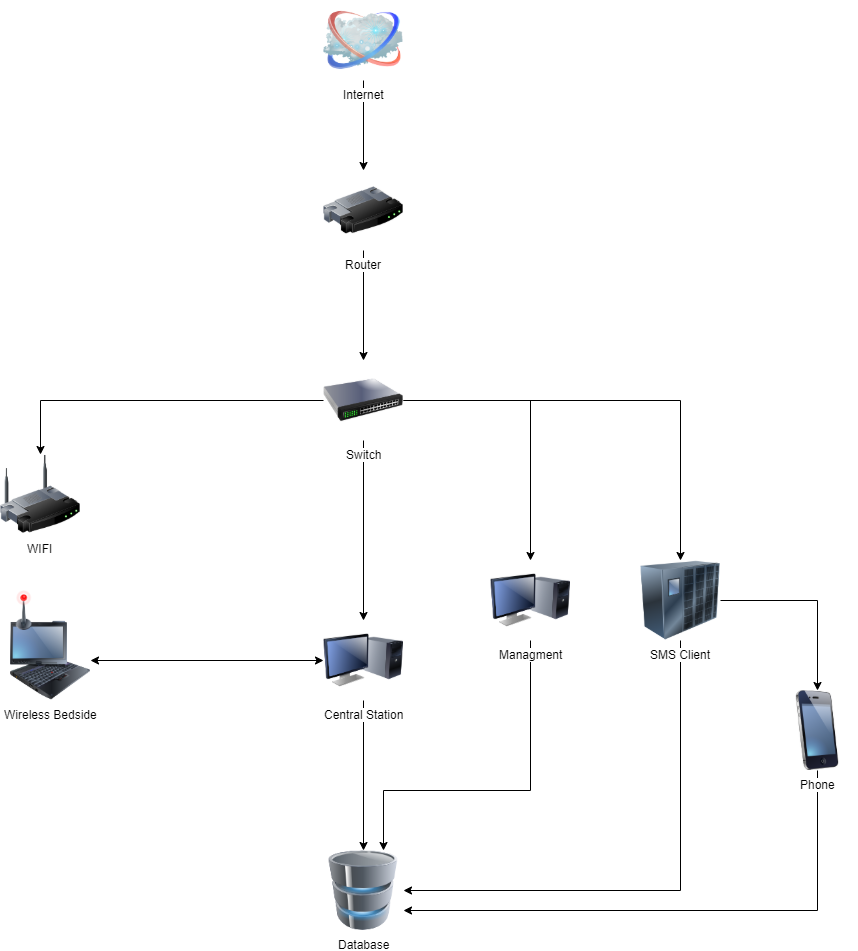

The diagram above was exported from draw.io. Its source (the exported page's mxGraphModel, read from the mxfile embedded in the PNG):
<mxGraphModel dx="1024" dy="485" grid="1" gridSize="10" guides="1" tooltips="1" connect="1" arrows="1" fold="1" page="1" pageScale="1" pageWidth="827" pageHeight="1169" math="0" shadow="0">
  <root>
    <mxCell id="0" />
    <mxCell id="1" parent="0" />
    <mxCell id="F8-lYAha5o-I7pzGUrzC-10" style="edgeStyle=orthogonalEdgeStyle;rounded=0;orthogonalLoop=1;jettySize=auto;html=1;entryX=1;entryY=0.5;entryDx=0;entryDy=0;startArrow=classic;startFill=1;" edge="1" parent="1" source="F8-lYAha5o-I7pzGUrzC-6" target="F8-lYAha5o-I7pzGUrzC-7">
      <mxGeometry relative="1" as="geometry" />
    </mxCell>
    <mxCell id="F8-lYAha5o-I7pzGUrzC-26" style="edgeStyle=orthogonalEdgeStyle;rounded=0;orthogonalLoop=1;jettySize=auto;html=1;entryX=0.5;entryY=0;entryDx=0;entryDy=0;startArrow=none;startFill=0;" edge="1" parent="1" source="F8-lYAha5o-I7pzGUrzC-6" target="F8-lYAha5o-I7pzGUrzC-17">
      <mxGeometry relative="1" as="geometry" />
    </mxCell>
    <mxCell id="F8-lYAha5o-I7pzGUrzC-6" value="Central Station" style="image;html=1;labelBackgroundColor=#ffffff;image=img/lib/clip_art/computers/Monitor_Tower_128x128.png" vertex="1" parent="1">
      <mxGeometry x="373" y="670" width="80" height="80" as="geometry" />
    </mxCell>
    <mxCell id="F8-lYAha5o-I7pzGUrzC-9" value="" style="group" vertex="1" connectable="0" parent="1">
      <mxGeometry x="60" y="640" width="80" height="110" as="geometry" />
    </mxCell>
    <mxCell id="F8-lYAha5o-I7pzGUrzC-7" value="Wireless Bedside" style="image;html=1;labelBackgroundColor=#ffffff;image=img/lib/clip_art/computers/IBM_Tablet_128x128.png" vertex="1" parent="F8-lYAha5o-I7pzGUrzC-9">
      <mxGeometry y="30" width="80" height="80" as="geometry" />
    </mxCell>
    <mxCell id="F8-lYAha5o-I7pzGUrzC-8" value="" style="image;html=1;labelBackgroundColor=#ffffff;image=img/lib/clip_art/telecommunication/Signal_tower_off_128x128.png" vertex="1" parent="F8-lYAha5o-I7pzGUrzC-9">
      <mxGeometry width="27" height="40" as="geometry" />
    </mxCell>
    <mxCell id="F8-lYAha5o-I7pzGUrzC-13" style="edgeStyle=orthogonalEdgeStyle;rounded=0;orthogonalLoop=1;jettySize=auto;html=1;entryX=0.5;entryY=0;entryDx=0;entryDy=0;startArrow=none;startFill=0;" edge="1" parent="1" source="F8-lYAha5o-I7pzGUrzC-11" target="F8-lYAha5o-I7pzGUrzC-12">
      <mxGeometry relative="1" as="geometry" />
    </mxCell>
    <mxCell id="F8-lYAha5o-I7pzGUrzC-11" value="Internet" style="image;html=1;labelBackgroundColor=#ffffff;image=img/lib/clip_art/networking/Cloud_128x128.png" vertex="1" parent="1">
      <mxGeometry x="373" y="50" width="80" height="80" as="geometry" />
    </mxCell>
    <mxCell id="F8-lYAha5o-I7pzGUrzC-15" style="edgeStyle=orthogonalEdgeStyle;rounded=0;orthogonalLoop=1;jettySize=auto;html=1;startArrow=none;startFill=0;" edge="1" parent="1" source="F8-lYAha5o-I7pzGUrzC-12" target="F8-lYAha5o-I7pzGUrzC-14">
      <mxGeometry relative="1" as="geometry" />
    </mxCell>
    <mxCell id="F8-lYAha5o-I7pzGUrzC-12" value="Router" style="image;html=1;labelBackgroundColor=#ffffff;image=img/lib/clip_art/networking/Router_128x128.png" vertex="1" parent="1">
      <mxGeometry x="373" y="220" width="80" height="80" as="geometry" />
    </mxCell>
    <mxCell id="F8-lYAha5o-I7pzGUrzC-16" style="edgeStyle=orthogonalEdgeStyle;rounded=0;orthogonalLoop=1;jettySize=auto;html=1;entryX=0.5;entryY=0;entryDx=0;entryDy=0;startArrow=none;startFill=0;" edge="1" parent="1" source="F8-lYAha5o-I7pzGUrzC-14" target="F8-lYAha5o-I7pzGUrzC-6">
      <mxGeometry relative="1" as="geometry" />
    </mxCell>
    <mxCell id="F8-lYAha5o-I7pzGUrzC-19" style="edgeStyle=orthogonalEdgeStyle;rounded=0;orthogonalLoop=1;jettySize=auto;html=1;entryX=0.5;entryY=0;entryDx=0;entryDy=0;startArrow=none;startFill=0;" edge="1" parent="1" source="F8-lYAha5o-I7pzGUrzC-14" target="F8-lYAha5o-I7pzGUrzC-18">
      <mxGeometry relative="1" as="geometry" />
    </mxCell>
    <mxCell id="F8-lYAha5o-I7pzGUrzC-20" style="edgeStyle=orthogonalEdgeStyle;rounded=0;orthogonalLoop=1;jettySize=auto;html=1;startArrow=none;startFill=0;entryX=0.5;entryY=0;entryDx=0;entryDy=0;" edge="1" parent="1" source="F8-lYAha5o-I7pzGUrzC-14" target="F8-lYAha5o-I7pzGUrzC-21">
      <mxGeometry relative="1" as="geometry">
        <mxPoint x="590" y="590" as="targetPoint" />
      </mxGeometry>
    </mxCell>
    <mxCell id="F8-lYAha5o-I7pzGUrzC-22" style="edgeStyle=orthogonalEdgeStyle;rounded=0;orthogonalLoop=1;jettySize=auto;html=1;startArrow=none;startFill=0;entryX=0.5;entryY=0;entryDx=0;entryDy=0;" edge="1" parent="1" source="F8-lYAha5o-I7pzGUrzC-14" target="F8-lYAha5o-I7pzGUrzC-23">
      <mxGeometry relative="1" as="geometry">
        <mxPoint x="40" y="500" as="targetPoint" />
      </mxGeometry>
    </mxCell>
    <mxCell id="F8-lYAha5o-I7pzGUrzC-14" value="Switch" style="image;html=1;labelBackgroundColor=#ffffff;image=img/lib/clip_art/networking/Switch_128x128.png" vertex="1" parent="1">
      <mxGeometry x="373" y="410" width="80" height="80" as="geometry" />
    </mxCell>
    <mxCell id="F8-lYAha5o-I7pzGUrzC-17" value="Database" style="image;html=1;labelBackgroundColor=#ffffff;image=img/lib/clip_art/computers/Database_128x128.png" vertex="1" parent="1">
      <mxGeometry x="373" y="900" width="80" height="80" as="geometry" />
    </mxCell>
    <mxCell id="F8-lYAha5o-I7pzGUrzC-24" style="edgeStyle=orthogonalEdgeStyle;rounded=0;orthogonalLoop=1;jettySize=auto;html=1;entryX=1;entryY=0.5;entryDx=0;entryDy=0;startArrow=none;startFill=0;" edge="1" parent="1" source="F8-lYAha5o-I7pzGUrzC-18" target="F8-lYAha5o-I7pzGUrzC-17">
      <mxGeometry relative="1" as="geometry">
        <Array as="points">
          <mxPoint x="730" y="940" />
        </Array>
      </mxGeometry>
    </mxCell>
    <mxCell id="F8-lYAha5o-I7pzGUrzC-29" style="edgeStyle=orthogonalEdgeStyle;rounded=0;orthogonalLoop=1;jettySize=auto;html=1;entryX=0.5;entryY=0;entryDx=0;entryDy=0;startArrow=none;startFill=0;" edge="1" parent="1" source="F8-lYAha5o-I7pzGUrzC-18" target="F8-lYAha5o-I7pzGUrzC-28">
      <mxGeometry relative="1" as="geometry" />
    </mxCell>
    <mxCell id="F8-lYAha5o-I7pzGUrzC-18" value="SMS Client" style="image;html=1;labelBackgroundColor=#ffffff;image=img/lib/clip_art/networking/UPS_128x128.png" vertex="1" parent="1">
      <mxGeometry x="690" y="610" width="80" height="80" as="geometry" />
    </mxCell>
    <mxCell id="F8-lYAha5o-I7pzGUrzC-25" style="edgeStyle=orthogonalEdgeStyle;rounded=0;orthogonalLoop=1;jettySize=auto;html=1;entryX=0.75;entryY=0;entryDx=0;entryDy=0;startArrow=none;startFill=0;" edge="1" parent="1" source="F8-lYAha5o-I7pzGUrzC-21" target="F8-lYAha5o-I7pzGUrzC-17">
      <mxGeometry relative="1" as="geometry">
        <Array as="points">
          <mxPoint x="580" y="840" />
          <mxPoint x="433" y="840" />
        </Array>
      </mxGeometry>
    </mxCell>
    <mxCell id="F8-lYAha5o-I7pzGUrzC-21" value="Managment" style="image;html=1;labelBackgroundColor=#ffffff;image=img/lib/clip_art/computers/Monitor_Tower_128x128.png" vertex="1" parent="1">
      <mxGeometry x="540" y="610" width="80" height="80" as="geometry" />
    </mxCell>
    <mxCell id="F8-lYAha5o-I7pzGUrzC-23" value="WIFI" style="image;html=1;labelBackgroundColor=#ffffff;image=img/lib/clip_art/networking/Wireless_Router_128x128.png" vertex="1" parent="1">
      <mxGeometry x="50" y="504" width="80" height="80" as="geometry" />
    </mxCell>
    <mxCell id="F8-lYAha5o-I7pzGUrzC-30" style="edgeStyle=orthogonalEdgeStyle;rounded=0;orthogonalLoop=1;jettySize=auto;html=1;entryX=1;entryY=0.75;entryDx=0;entryDy=0;startArrow=none;startFill=0;" edge="1" parent="1" source="F8-lYAha5o-I7pzGUrzC-28" target="F8-lYAha5o-I7pzGUrzC-17">
      <mxGeometry relative="1" as="geometry">
        <Array as="points">
          <mxPoint x="867" y="960" />
        </Array>
      </mxGeometry>
    </mxCell>
    <mxCell id="F8-lYAha5o-I7pzGUrzC-28" value="Phone" style="image;html=1;labelBackgroundColor=#ffffff;image=img/lib/clip_art/telecommunication/iPhone_128x128.png" vertex="1" parent="1">
      <mxGeometry x="827" y="740" width="80" height="80" as="geometry" />
    </mxCell>
  </root>
</mxGraphModel>